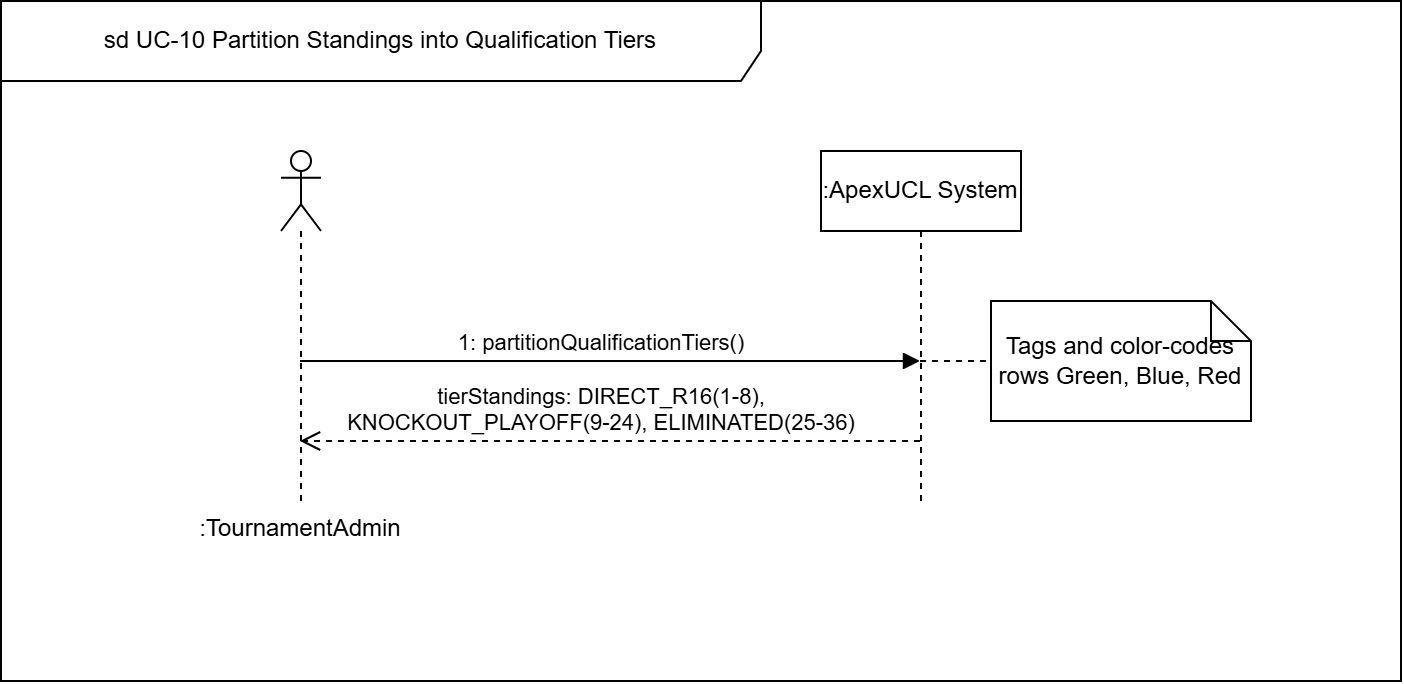

The diagram above was exported from draw.io. Its source (the exported page's mxGraphModel, read from the mxfile embedded in the PNG):
<mxGraphModel dx="1271" dy="772" grid="1" gridSize="10" guides="1" tooltips="1" connect="1" arrows="1" fold="1" page="1" pageScale="1" pageWidth="850" pageHeight="1100" math="0" shadow="0">
  <root>
    <mxCell id="0" />
    <mxCell id="1" parent="0" />
    <mxCell id="HqFfjczcLiZnCuOMxU_o-1" parent="1" style="shape=umlFrame;whiteSpace=wrap;html=1;pointerEvents=0;width=380;height=40;" value="sd UC-10 Partition Standings into Qualification Tiers" vertex="1">
      <mxGeometry height="340" width="700" x="80" y="430" as="geometry" />
    </mxCell>
    <mxCell id="HqFfjczcLiZnCuOMxU_o-2" parent="1" style="shape=umlLifeline;perimeter=lifelinePerimeter;whiteSpace=wrap;html=1;container=1;dropTarget=0;collapsible=0;recursiveResize=0;outlineConnect=0;portConstraint=eastwest;newEdgeStyle={&quot;edgeStyle&quot;:&quot;sequenceEdgeStyle&quot;,&quot;libavoidRouting&quot;:0,&quot;curved&quot;:0,&quot;rounded&quot;:0};participant=umlActor;labelPosition=center;verticalLabelPosition=bottom;align=center;verticalAlign=top;labelPerimeter=1;" value=":TournamentAdmin" vertex="1">
      <mxGeometry height="175" width="20" x="220" y="505" as="geometry" />
    </mxCell>
    <mxCell id="HqFfjczcLiZnCuOMxU_o-3" edge="1" parent="1" source="HqFfjczcLiZnCuOMxU_o-4" style="edgeStyle=sequenceEdgeStyle;rounded=0;orthogonalLoop=1;jettySize=auto;html=1;libavoidRouting=0;curved=0;defaultLabelBackgroundColor=page;endArrow=none;endFill=0;dashed=1;" target="HqFfjczcLiZnCuOMxU_o-9">
      <mxGeometry relative="1" as="geometry">
        <Array as="points">
          <mxPoint x="565" y="610" />
        </Array>
      </mxGeometry>
    </mxCell>
    <mxCell id="HqFfjczcLiZnCuOMxU_o-4" parent="1" style="shape=umlLifeline;perimeter=lifelinePerimeter;whiteSpace=wrap;html=1;container=1;dropTarget=0;collapsible=0;recursiveResize=0;outlineConnect=0;portConstraint=eastwest;newEdgeStyle={&quot;edgeStyle&quot;:&quot;sequenceEdgeStyle&quot;,&quot;libavoidRouting&quot;:0,&quot;curved&quot;:0,&quot;rounded&quot;:0};" value=":ApexUCL System" vertex="1">
      <mxGeometry height="175" width="100" x="490" y="505" as="geometry" />
    </mxCell>
    <mxCell id="HqFfjczcLiZnCuOMxU_o-5" edge="1" parent="1" source="HqFfjczcLiZnCuOMxU_o-2" style="html=1;verticalAlign=bottom;endArrow=block;edgeStyle=sequenceEdgeStyle;libavoidRouting=0;curved=0;rounded=0;defaultLabelBackgroundColor=page;" target="HqFfjczcLiZnCuOMxU_o-4" value="1: partitionQualificationTiers()">
      <mxGeometry relative="1" width="80" x="-0.0258" as="geometry">
        <mxPoint x="-1" as="offset" />
        <Array as="points">
          <mxPoint x="385" y="610" />
        </Array>
        <mxPoint x="320" y="610" as="sourcePoint" />
        <mxPoint x="400" y="610" as="targetPoint" />
      </mxGeometry>
    </mxCell>
    <mxCell id="HqFfjczcLiZnCuOMxU_o-6" edge="1" parent="1" source="HqFfjczcLiZnCuOMxU_o-4" style="html=1;verticalAlign=bottom;endArrow=open;dashed=1;endSize=8;edgeStyle=sequenceEdgeStyle;libavoidRouting=0;curved=0;rounded=0;defaultLabelBackgroundColor=page;" target="HqFfjczcLiZnCuOMxU_o-2" value="tierStandings: DIRECT_R16(1-8),&lt;div&gt;KNOCKOUT_PLAYOFF(9-24), ELIMINATED(25-36)&lt;/div&gt;">
      <mxGeometry relative="1" x="0.029" as="geometry">
        <mxPoint x="-1" as="offset" />
        <Array as="points">
          <mxPoint x="384.5000000000002" y="650" />
        </Array>
        <mxPoint x="540" y="660" as="sourcePoint" />
        <mxPoint x="460" y="660" as="targetPoint" />
      </mxGeometry>
    </mxCell>
    <mxCell id="HqFfjczcLiZnCuOMxU_o-9" parent="1" style="shape=note;size=20;whiteSpace=wrap;html=1;" value="Tags and color-codes rows Green, Blue, Red" vertex="1">
      <mxGeometry height="60" width="130" x="575" y="580" as="geometry" />
    </mxCell>
  </root>
</mxGraphModel>